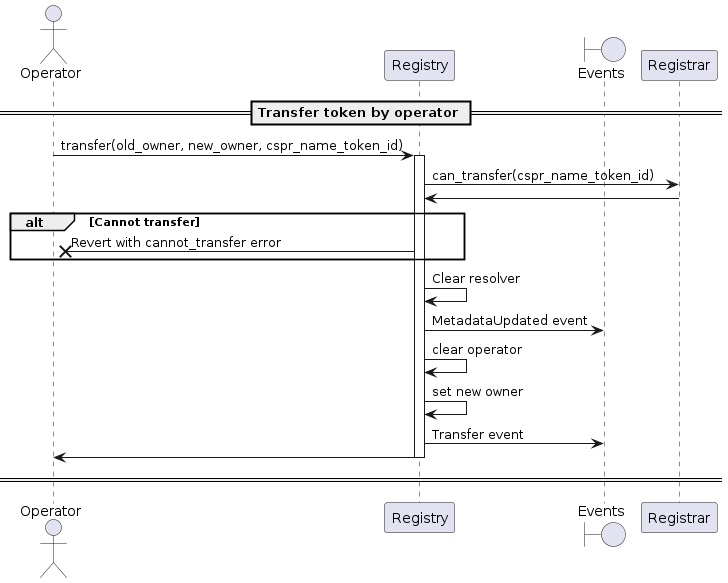

The diagram above was rendered by PlantUML. Its source (embedded in the PNG):
@startuml
'https://plantuml.com/sequence-diagram

'autonumber
actor Operator
participant "Registry"
boundary "Events"

== Transfer token by operator ==

Operator -> Registry: transfer(old_owner, new_owner, cspr_name_token_id)
activate Registry
Registry -> Registrar: can_transfer(cspr_name_token_id)
Registrar -> Registry
alt Cannot transfer
    Registry ->X Operator: Revert with cannot_transfer error
end
Registry -> Registry: Clear resolver
Registry -> "Events": MetadataUpdated event
Registry -> Registry: clear operator
Registry -> Registry : set new owner
Registry -> "Events": Transfer event
Registry -> Operator
deactivate Registry

== ==

@enduml